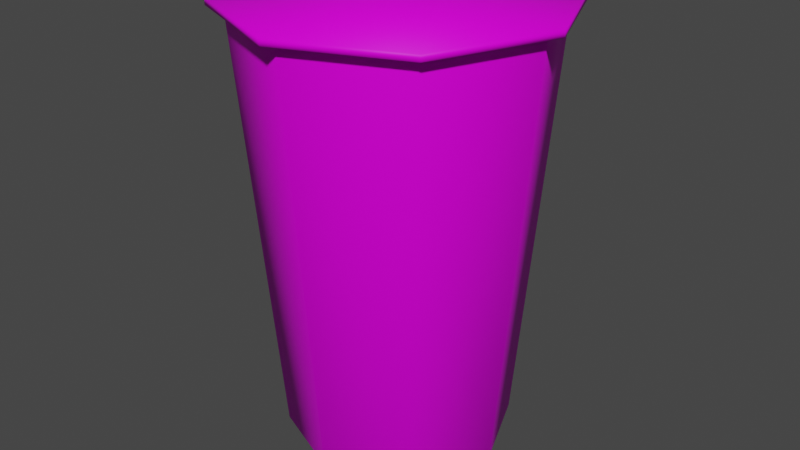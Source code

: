 # Source: Noodles_Pot.blend  (saved by Blender 3.3.6; exported with 4.5.12 LTS)
import bpy
from mathutils import Matrix  # noqa: F401  (used for matrix-valued properties, if any)

bpy.ops.wm.read_factory_settings(use_empty=True)
scene = bpy.context.scene
scene.name = 'Scene'

# ---- collections
col_collection = bpy.data.collections.new('Collection'); scene.collection.children.link(col_collection)

# ---- images (referenced by path relative to the original .blend; pixels are not part of the script)
import os
ASSET_DIR = os.environ.get("B2B_ASSET_DIR", "")  # directory of the original .blend (textures are referenced by path, not embedded)
HERE = os.path.dirname(os.path.abspath(__file__))  # packed textures are extracted next to this script under _unpacked/

def load_image(name, relpath, width, height, colorspace="sRGB"):
    """Load a texture the original file referenced (path relative to the .blend, or extracted next to this script)."""
    p = next((c for c in (os.path.join(HERE, relpath), os.path.join(ASSET_DIR, relpath)) if relpath and os.path.exists(c)), "")
    if p:
        img = bpy.data.images.load(p, check_existing=True)
        img.name = name
    else:  # same state as the original file: an image datablock whose file is absent (Cycles renders it pink)
        img = bpy.data.images.new(name, width, height)
        img.source = "FILE"
        img.filepath = "//" + (relpath or name)
    img.colorspace_settings.name = colorspace
    return img
img_dairy___meat_psd = load_image('Dairy & Meat.psd', 'Dairy & Meat.psd', 1024, 1024, 'sRGB')

# ---- materials (node trees are filled in below, after node groups)
mat_material = bpy.data.materials.new('Material')
mat_material.alpha_threshold = 0.0
mat_material.use_transparent_shadow = False
mat_material.roughness = 0.5
mat_material.line_color = (0.0, 0.0, 0.0, 1.0)

# ---- material node trees
mat_material.use_nodes = True; mat_material.node_tree.nodes.clear()
_N = mat_material.node_tree.nodes; _L = mat_material.node_tree.links
n0 = _N.new('ShaderNodeOutputMaterial'); n0.name = 'Material Output'; n0.location = (300, 300)
n1 = _N.new('ShaderNodeBsdfPrincipled'); n1.name = 'Principled BSDF'; n1.location = (10, 300)
n1.distribution = 'GGX'
n1.subsurface_method = 'RANDOM_WALK_SKIN'
n1.inputs[3].default_value = 1.45
n1.inputs[13].default_value = 0.1929
n1.inputs[27].default_value = (0.0, 0.0, 0.0, 1.0)
n1.inputs[28].default_value = 1.0
n2 = _N.new('ShaderNodeTexImage'); n2.name = 'Image Texture'; n2.location = (-280, 280)
n2.image = img_dairy___meat_psd
n2.interpolation = 'Closest'
_L.new(n1.outputs[0], n0.inputs[0])
_L.new(n2.outputs[0], n1.inputs[0])
n0.is_active_output = True

# ---- world
world_world = bpy.data.worlds.new('World'); scene.world = world_world
world_world.use_nodes = True; world_world.node_tree.nodes.clear()
_N = world_world.node_tree.nodes; _L = world_world.node_tree.links
n0 = _N.new('ShaderNodeOutputWorld'); n0.name = 'World Output'; n0.location = (300, 300)
n1 = _N.new('ShaderNodeBackground'); n1.name = 'Background'; n1.location = (10, 300)
n1.inputs[0].default_value = (0.05088, 0.05088, 0.05088, 1.0)
_L.new(n1.outputs[0], n0.inputs[0])
n0.is_active_output = True
world_world.color = (0.05088, 0.05088, 0.05088)
world_world.use_sun_shadow = False
world_world.sun_shadow_jitter_overblur = 0.0

# ---- meshes
me_cylinder = bpy.data.meshes.new('Cylinder')
me_cylinder.from_pydata([(-2.98e-09, 0.6, 0.75), (0.4243, 0.4243, 0.75), (0.6, 0.0, 0.75), (0.4243, -0.4243, 0.75), (-2.98e-09, -0.6, 0.75), (-0.4243, -0.4243, 0.75), (-0.6, 0.0, 0.75), (-0.4243, 0.4243, 0.75), (-3.278e-09, 0.66, 0.75), (0.4667, 0.4667, 0.75), (0.66, 0.0, 0.75), (0.4667, -0.4667, 0.75), (-3.278e-09, -0.66, 0.75), (-0.4667, -0.4667, 0.75), (-0.66, 0.0, 0.75), (-0.4667, 0.4667, 0.75), (-3.278e-09, 0.66, 0.775), (0.4667, 0.4667, 0.775), (0.66, 0.0, 0.775), (0.4667, -0.4667, 0.775), (-3.278e-09, -0.66, 0.775), (-0.4667, -0.4667, 0.775), (-0.66, 0.0, 0.775), (-0.4667, 0.4667, 0.775), (-2.794e-09, 0.4183, -1.0), (-2.248e-09, 0.4525, -0.9708), (0.2958, 0.2958, -1.0), (0.32, 0.32, -0.9708), (0.4183, 9.313e-10, -1.0), (0.4525, 0.0, -0.9708), (0.2958, -0.2958, -1.0), (0.32, -0.32, -0.9708), (-9.313e-10, -0.4183, -1.0), (-2.248e-09, -0.4525, -0.9708), (-0.2958, -0.2958, -1.0), (-0.32, -0.32, -0.9708), (-0.4183, -9.313e-10, -1.0), (-0.4525, 0.0, -0.9708), (-0.2958, 0.2958, -1.0), (-0.32, 0.32, -0.9708), (-2.962e-09, 0.5963, 0.707), (0.4217, 0.4217, 0.707), (-0.4217, 0.4217, 0.707), (0.5963, 0.0, 0.707), (0.4217, -0.4217, 0.707), (-2.962e-09, -0.5963, 0.707), (-0.4217, -0.4217, 0.707), (-0.5963, 0.0, 0.707)], [], [(42, 7, 0, 40), (43, 2, 3, 44), (44, 3, 4, 45), (45, 4, 5, 46), (46, 5, 6, 47), (47, 6, 7, 42), (2, 1, 9, 10), (41, 1, 2, 43), (40, 0, 1, 41), (14, 13, 21, 22), (5, 4, 12, 13), (0, 7, 15, 8), (1, 0, 8, 9), (3, 2, 10, 11), (6, 5, 13, 14), (4, 3, 11, 12), (7, 6, 14, 15), (17, 16, 23, 22, 21, 20, 19, 18), (12, 11, 19, 20), (10, 9, 17, 18), (15, 14, 22, 23), (13, 12, 20, 21), (11, 10, 18, 19), (9, 8, 16, 17), (8, 15, 23, 16), (25, 27, 26, 24), (27, 29, 28, 26), (29, 31, 30, 28), (31, 33, 32, 30), (33, 35, 34, 32), (35, 37, 36, 34), (37, 39, 38, 36), (39, 25, 24, 38), (24, 26, 28, 30, 32, 34, 36, 38), (25, 40, 41, 27), (27, 41, 43, 29), (37, 47, 42, 39), (35, 46, 47, 37), (33, 45, 46, 35), (31, 44, 45, 33), (29, 43, 44, 31), (39, 42, 40, 25)])
me_cylinder.polygons.foreach_set('use_smooth', [True] * 42)
_uv = me_cylinder.uv_layers.new(name='UVMap')
_uv.uv.foreach_set('vector', [0.2773, 0.4833, 0.2773, 0.4856, 0.2557, 0.4856, 0.2557, 0.4833, 0.3853, 0.4833, 0.3853, 0.4856, 0.3637, 0.4856, 0.3637, 0.4833, 0.3637, 0.4833, 0.3637, 0.4856, 0.3421, 0.4856, 0.3421, 0.4833, 0.3421, 0.4833, 0.3421, 0.4856, 0.3205, 0.4856, 0.3205, 0.4833, 0.3205, 0.4833, 0.3205, 0.4856, 0.2989, 0.4856, 0.2989, 0.4833, 0.2989, 0.4833, 0.2989, 0.4856, 0.2773, 0.4856, 0.2773, 0.4833, 0.2125, 0.4856, 0.2341, 0.4856, 0.2341, 0.4888, 0.2125, 0.4888, 0.2341, 0.4833, 0.2341, 0.4856, 0.2125, 0.4856, 0.2125, 0.4833, 0.2557, 0.4833, 0.2557, 0.4856, 0.2341, 0.4856, 0.2341, 0.4833, 0.2989, 0.4888, 0.3205, 0.4888, 0.3205, 0.4902, 0.2989, 0.4902, 0.3205, 0.4856, 0.3421, 0.4856, 0.3421, 0.4888, 0.3205, 0.4888, 0.2557, 0.4856, 0.2773, 0.4856, 0.2773, 0.4888, 0.2557, 0.4888, 0.2341, 0.4856, 0.2557, 0.4856, 0.2557, 0.4888, 0.2341, 0.4888, 0.3637, 0.4856, 0.3853, 0.4856, 0.3853, 0.4888, 0.3637, 0.4888, 0.2989, 0.4856, 0.3205, 0.4856, 0.3205, 0.4888, 0.2989, 0.4888, 0.3421, 0.4856, 0.3637, 0.4856, 0.3637, 0.4888, 0.3421, 0.4888, 0.2773, 0.4856, 0.2989, 0.4856, 0.2989, 0.4888, 0.2773, 0.4888, 0.3138, 0.417, 0.3386, 0.4059, 0.364, 0.4157, 0.3751, 0.4405, 0.3653, 0.4659, 0.3405, 0.477, 0.3151, 0.4672, 0.304, 0.4424, 0.3421, 0.4888, 0.3637, 0.4888, 0.3637, 0.4902, 0.3421, 0.4902, 0.2125, 0.4888, 0.2341, 0.4888, 0.2341, 0.4902, 0.2125, 0.4902, 0.2773, 0.4888, 0.2989, 0.4888, 0.2989, 0.4902, 0.2773, 0.4902, 0.3205, 0.4888, 0.3421, 0.4888, 0.3421, 0.4902, 0.3205, 0.4902, 0.3637, 0.4888, 0.3853, 0.4888, 0.3853, 0.4902, 0.3637, 0.4902, 0.2341, 0.4888, 0.2557, 0.4888, 0.2557, 0.4902, 0.2341, 0.4902, 0.2557, 0.4888, 0.2773, 0.4888, 0.2773, 0.4902, 0.2557, 0.4902, 0.2682, 0.4342, 0.2682, 0.4529, 0.2659, 0.4522, 0.2659, 0.4349, 0.268, 0.4533, 0.2549, 0.4665, 0.2537, 0.4644, 0.2659, 0.4522, 0.2544, 0.4667, 0.2358, 0.4667, 0.2365, 0.4644, 0.2537, 0.4644, 0.2353, 0.4665, 0.2222, 0.4533, 0.2243, 0.4522, 0.2365, 0.4644, 0.222, 0.4529, 0.222, 0.4342, 0.2243, 0.4349, 0.2243, 0.4522, 0.2222, 0.4338, 0.2353, 0.4206, 0.2365, 0.4227, 0.2243, 0.4349, 0.2358, 0.4204, 0.2544, 0.4204, 0.2537, 0.4227, 0.2365, 0.4227, 0.2549, 0.4206, 0.268, 0.4338, 0.2659, 0.4349, 0.2537, 0.4227, 0.2659, 0.4349, 0.2659, 0.4522, 0.2537, 0.4644, 0.2365, 0.4644, 0.2243, 0.4522, 0.2243, 0.4349, 0.2365, 0.4227, 0.2537, 0.4227, 0.2545, 0.4973, 0.2545, 0.5879, 0.2329, 0.5879, 0.2329, 0.4973, 0.2329, 0.4973, 0.2329, 0.5879, 0.2113, 0.5879, 0.2113, 0.4973, 0.2977, 0.4973, 0.2977, 0.5879, 0.2761, 0.5879, 0.2761, 0.4973, 0.3193, 0.4973, 0.3193, 0.5879, 0.2977, 0.5879, 0.2977, 0.4973, 0.3409, 0.4973, 0.3409, 0.5879, 0.3193, 0.5879, 0.3193, 0.4973, 0.3625, 0.4973, 0.3625, 0.5879, 0.3409, 0.5879, 0.3409, 0.4973, 0.3841, 0.4973, 0.3841, 0.5879, 0.3625, 0.5879, 0.3625, 0.4973, 0.2761, 0.4973, 0.2761, 0.5879, 0.2545, 0.5879, 0.2545, 0.4973])
me_cylinder.materials.append(mat_material)
me_cylinder.update()

# ---- objects
ob_cylinder = bpy.data.objects.new('Cylinder', me_cylinder)

# ---- transforms, parenting, visibility, modifiers, constraints
ob_cylinder.location = (0.0, 0.0, 0.0)

# ---- collection membership
col_collection.objects.link(ob_cylinder)

# ---- scene / render settings (as saved in the file)
scene.frame_start = 1; scene.frame_end = 250; scene.frame_set(1)
scene.render.engine = 'BLENDER_EEVEE_NEXT'
scene.cycles.sampling_pattern = 'TABULATED_SOBOL'
scene.cycles.use_light_tree = False
scene.view_settings.view_transform = 'Filmic'
bpy.context.view_layer.update()

# ---- added for rendering (the .blend has no active camera and no usable light): camera, sun
cam_auto = bpy.data.cameras.new('AutoCamera')
cam_auto.lens = 50.0
cam_auto.sensor_width = 36.0
cam_auto.clip_end = 1000.0
ob_auto_camera = bpy.data.objects.new('AutoCamera', cam_auto)
scene.collection.objects.link(ob_auto_camera)
ob_auto_camera.location = (2.38332, -2.85998, 1.79415)
ob_auto_camera.rotation_euler = (1.09748, -7.21219e-08, 0.694738)
scene.camera = ob_auto_camera
light_auto_sun = bpy.data.lights.new('AutoSun', 'SUN')
light_auto_sun.energy = 3.0
light_auto_sun.angle = 0.0523599
ob_auto_sun = bpy.data.objects.new('AutoSun', light_auto_sun)
scene.collection.objects.link(ob_auto_sun)
ob_auto_sun.rotation_euler = (0.872665, 0.174533, 0.523599)
bpy.context.view_layer.update()
